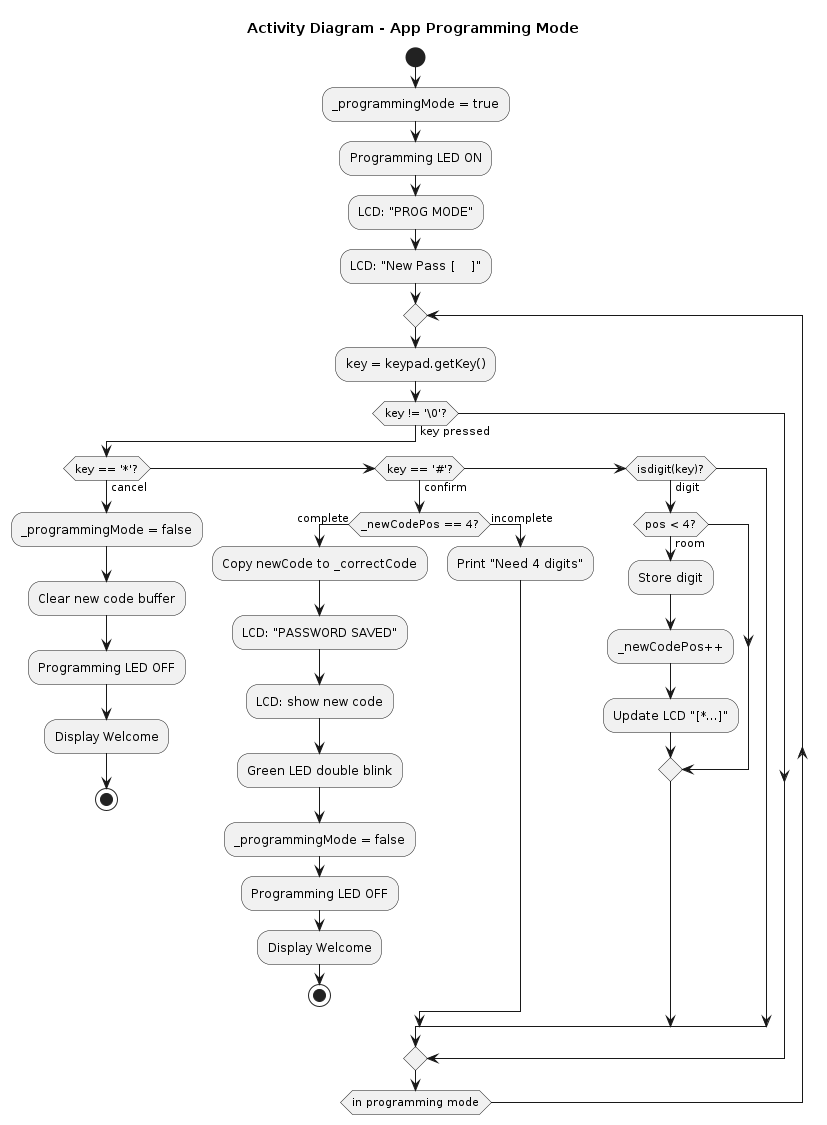

The diagram above was rendered by PlantUML. Its source (embedded in the PNG):
@startuml Activity - Programming Mode
title Activity Diagram - App Programming Mode

start

:_programmingMode = true;
:Programming LED ON;
:LCD: "PROG MODE";
:LCD: "New Pass [    ]";

repeat
    :key = keypad.getKey();
    
    if (key != '\\0'?) then (key pressed)
        if (key == '*'?) then (cancel)
            :_programmingMode = false;
            :Clear new code buffer;
            :Programming LED OFF;
            :Display Welcome;
            stop
        elseif (key == '#'?) then (confirm)
            if (_newCodePos == 4?) then (complete)
                :Copy newCode to _correctCode;
                :LCD: "PASSWORD SAVED";
                :LCD: show new code;
                :Green LED double blink;
                :_programmingMode = false;
                :Programming LED OFF;
                :Display Welcome;
                stop
            else (incomplete)
                :Print "Need 4 digits";
            endif
        elseif (isdigit(key)?) then (digit)
            if (pos < 4?) then (room)
                :Store digit;
                :_newCodePos++;
                :Update LCD "[*...]";
            endif
        endif
    endif
repeat while (in programming mode)

@enduml